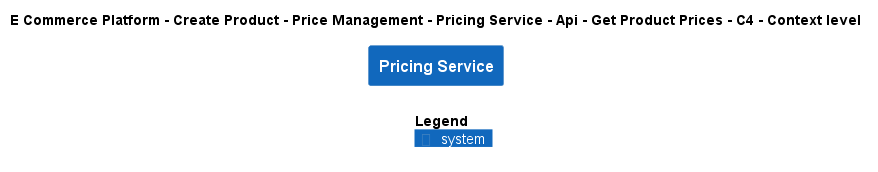

The diagram above was rendered by PlantUML. Its source (embedded in the PNG):
@startuml
!include ..\..\..\..\..\..\..\..\..\.c4s\C4_Context.puml

AddElementTag("c4interflow:lifecycle:new", $bgColor=green, $fontColor=#ffffff, $borderColor=green, $shadowing="False")
AddElementTag("c4interflow:lifecycle:changed", $bgColor=orange, $fontColor=#ffffff, $borderColor=orange, $shadowing="False")
AddElementTag("c4interflow:lifecycle:removed", $bgColor=red, $fontColor=#ffffff, $borderColor=red, $shadowing="False")

AddRelTag("c4interflow:lifecycle:new", $textColor=green, $lineColor=green)
AddRelTag("c4interflow:lifecycle:changed", $textColor=orange, $lineColor=orange)
AddRelTag("c4interflow:lifecycle:removed", $textColor=red, $lineColor=red)

SHOW_PERSON_PORTRAIT()
LAYOUT_TOP_DOWN()

skinparam linetype polyline

title E Commerce Platform - Create Product - Price Management - Pricing Service - Api - Get Product Prices - C4 - Context level

System(ECommercePlatform.CreateProduct.PriceManagement.SoftwareSystems.PricingService, "Pricing Service", "")



SHOW_LEGEND()
@enduml